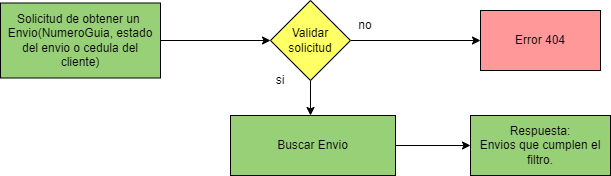

The diagram above was exported from draw.io. Its source (the exported page's mxGraphModel, read from the mxfile embedded in the PNG):
<mxGraphModel dx="1120" dy="427" grid="1" gridSize="10" guides="1" tooltips="1" connect="1" arrows="1" fold="1" page="1" pageScale="1" pageWidth="850" pageHeight="1100" math="0" shadow="0">
  <root>
    <mxCell id="0" />
    <mxCell id="1" parent="0" />
    <mxCell id="KP0COdOhUGiGTU0_VxON-1" style="edgeStyle=orthogonalEdgeStyle;rounded=0;orthogonalLoop=1;jettySize=auto;html=1;exitX=0.5;exitY=1;exitDx=0;exitDy=0;entryX=0.5;entryY=0;entryDx=0;entryDy=0;" edge="1" parent="1" source="KP0COdOhUGiGTU0_VxON-3">
      <mxGeometry relative="1" as="geometry">
        <mxPoint x="360" y="190" as="targetPoint" />
      </mxGeometry>
    </mxCell>
    <mxCell id="KP0COdOhUGiGTU0_VxON-2" style="edgeStyle=orthogonalEdgeStyle;rounded=0;orthogonalLoop=1;jettySize=auto;html=1;entryX=0;entryY=0.5;entryDx=0;entryDy=0;" edge="1" parent="1" source="KP0COdOhUGiGTU0_VxON-3" target="KP0COdOhUGiGTU0_VxON-7">
      <mxGeometry relative="1" as="geometry" />
    </mxCell>
    <mxCell id="KP0COdOhUGiGTU0_VxON-3" value="Validar&lt;br&gt;solicitud" style="rhombus;whiteSpace=wrap;html=1;fillColor=#FFFF66;" vertex="1" parent="1">
      <mxGeometry x="320" y="75" width="80" height="80" as="geometry" />
    </mxCell>
    <mxCell id="KP0COdOhUGiGTU0_VxON-4" style="edgeStyle=orthogonalEdgeStyle;rounded=0;orthogonalLoop=1;jettySize=auto;html=1;entryX=0;entryY=0.5;entryDx=0;entryDy=0;" edge="1" parent="1" source="KP0COdOhUGiGTU0_VxON-11" target="KP0COdOhUGiGTU0_VxON-8">
      <mxGeometry relative="1" as="geometry">
        <mxPoint x="400" y="230" as="sourcePoint" />
      </mxGeometry>
    </mxCell>
    <mxCell id="KP0COdOhUGiGTU0_VxON-5" style="edgeStyle=orthogonalEdgeStyle;rounded=0;orthogonalLoop=1;jettySize=auto;html=1;" edge="1" parent="1" source="KP0COdOhUGiGTU0_VxON-6" target="KP0COdOhUGiGTU0_VxON-3">
      <mxGeometry relative="1" as="geometry" />
    </mxCell>
    <mxCell id="KP0COdOhUGiGTU0_VxON-6" value="Solicitud de obtener un&amp;nbsp;&lt;br&gt;Envio(NumeroGuia, estado del envio o cedula del cliente)" style="rounded=0;whiteSpace=wrap;html=1;fillColor=#97D077;" vertex="1" parent="1">
      <mxGeometry x="50" y="77.5" width="160" height="75" as="geometry" />
    </mxCell>
    <mxCell id="KP0COdOhUGiGTU0_VxON-7" value="Error 404" style="rounded=0;whiteSpace=wrap;html=1;fillColor=#FF9999;" vertex="1" parent="1">
      <mxGeometry x="530" y="85" width="120" height="60" as="geometry" />
    </mxCell>
    <mxCell id="KP0COdOhUGiGTU0_VxON-8" value="Respuesta:&lt;br&gt;Envios que cumplen el filtro." style="rounded=0;whiteSpace=wrap;html=1;fillColor=#97D077;" vertex="1" parent="1">
      <mxGeometry x="520" y="190" width="140" height="60" as="geometry" />
    </mxCell>
    <mxCell id="KP0COdOhUGiGTU0_VxON-9" value="si" style="text;html=1;strokeColor=none;fillColor=none;align=center;verticalAlign=middle;whiteSpace=wrap;rounded=0;" vertex="1" parent="1">
      <mxGeometry x="300" y="140" width="60" height="30" as="geometry" />
    </mxCell>
    <mxCell id="KP0COdOhUGiGTU0_VxON-10" value="no" style="text;html=1;strokeColor=none;fillColor=none;align=center;verticalAlign=middle;whiteSpace=wrap;rounded=0;" vertex="1" parent="1">
      <mxGeometry x="385" y="85" width="60" height="30" as="geometry" />
    </mxCell>
    <mxCell id="KP0COdOhUGiGTU0_VxON-11" value="Buscar Envio" style="rounded=0;whiteSpace=wrap;html=1;fillColor=#97D077;" vertex="1" parent="1">
      <mxGeometry x="280" y="190" width="165" height="60" as="geometry" />
    </mxCell>
  </root>
</mxGraphModel>